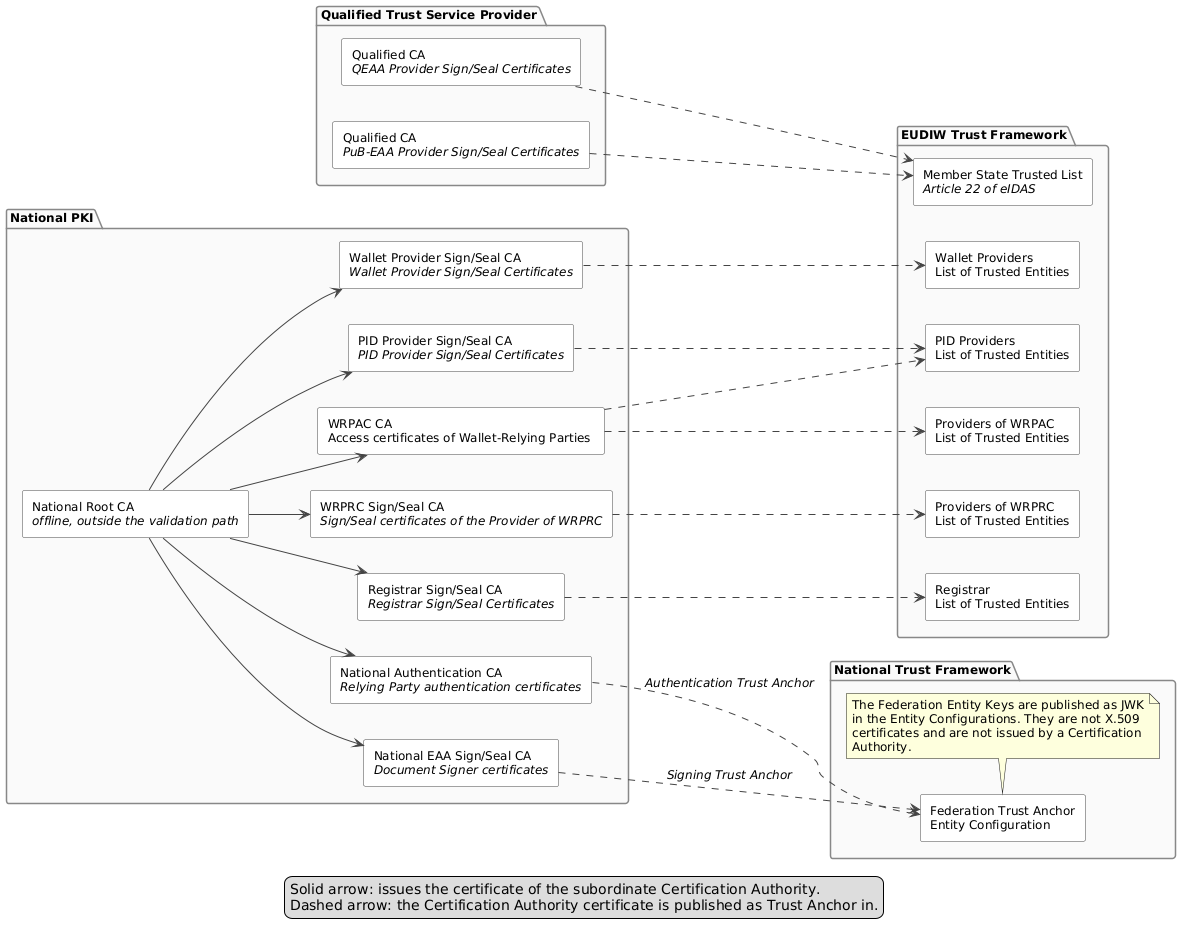

The diagram above was rendered by PlantUML. Its source (embedded in the PNG):
@startuml
' Certification hierarchies and publication channel of the derived Trust Anchors.

skinparam shadowing false
skinparam defaultFontName Helvetica
skinparam defaultFontSize 12
skinparam ArrowColor #444444
skinparam rectangle {
  BackgroundColor White
  BorderColor #444444
}
skinparam package {
  BackgroundColor #FAFAFA
  BorderColor #888888
  FontStyle bold
}

left to right direction

package "National PKI" as NAT {

  rectangle "National Root CA\n//offline, outside the validation path//" as ROOT

  rectangle "PID Provider Sign/Seal CA\n//PID Provider Sign/Seal Certificates//" as CA_PIDS
  rectangle "Wallet Provider Sign/Seal CA\n//Wallet Provider Sign/Seal Certificates//" as CA_WP
  
  rectangle "WRPAC CA\nAccess certificates of Wallet-Relying Parties " as CA_WRPAC
  rectangle "National Authentication CA\n//Relying Party authentication certificates//" as CA_AUTH
  rectangle "WRPRC Sign/Seal CA\n//Sign/Seal certificates of the Provider of WRPRC//" as CA_WRPRC
  rectangle "Registrar Sign/Seal CA\n//Registrar Sign/Seal Certificates//" as CA_REG
  rectangle "National EAA Sign/Seal CA\n//Document Signer certificates//" as CA_EAA
}

package "Qualified Trust Service Provider" as QTSP {
  rectangle "Qualified CA\n//QEAA Provider Sign/Seal Certificates//" as CA_Q
  rectangle "Qualified CA\n//PuB-EAA Provider Sign/Seal Certificates//" as CA_PUB
}

package "EUDIW Trust Framework" as PUBEU {
  rectangle "PID Providers\nList of Trusted Entities" as L_PID
  rectangle "Wallet Providers\nList of Trusted Entities" as L_WP
  ' rectangle "PuB-EAA Providers\nList of Trusted Entities" as L_PUB
  rectangle "Providers of WRPAC\nList of Trusted Entities" as L_WRPAC
  rectangle "Providers of WRPRC\nList of Trusted Entities" as L_WRPRC
  rectangle "Registrar\nList of Trusted Entities" as L_REG
  rectangle "Member State Trusted List\n//Article 22 of eIDAS//" as L_TL
}

package "National Trust Framework" as PUBNAT {
  rectangle "Federation Trust Anchor\nEntity Configuration" as L_FED
  note bottom
    The Federation Entity Keys are published as JWK
    in the Entity Configurations. They are not X.509
    certificates and are not issued by a Certification
    Authority.
  end note  
}

ROOT --> CA_PIDS
ROOT --> CA_WP
ROOT --> CA_WRPAC
ROOT --> CA_AUTH
ROOT --> CA_WRPRC
ROOT --> CA_REG
ROOT --> CA_EAA

CA_PIDS ..> L_PID
CA_WP ..> L_WP
CA_PUB ..> L_TL
CA_WRPAC ..> L_WRPAC
CA_WRPAC ..> L_PID
CA_WRPRC ..> L_WRPRC
CA_REG ..> L_REG
CA_Q ..> L_TL
CA_AUTH ..> L_FED : //Authentication Trust Anchor//
CA_EAA ..> L_FED : //Signing Trust Anchor//

' note bottom of PUBNAT
'   The Federation Entity Keys are published as JWK
'   in the Entity Configurations. They are not X.509
'   certificates and are not issued by a Certification
'   Authority.
' end note

legend bottom
  Solid arrow: issues the certificate of the subordinate Certification Authority.
  Dashed arrow: the Certification Authority certificate is published as Trust Anchor in.
endlegend
@enduml